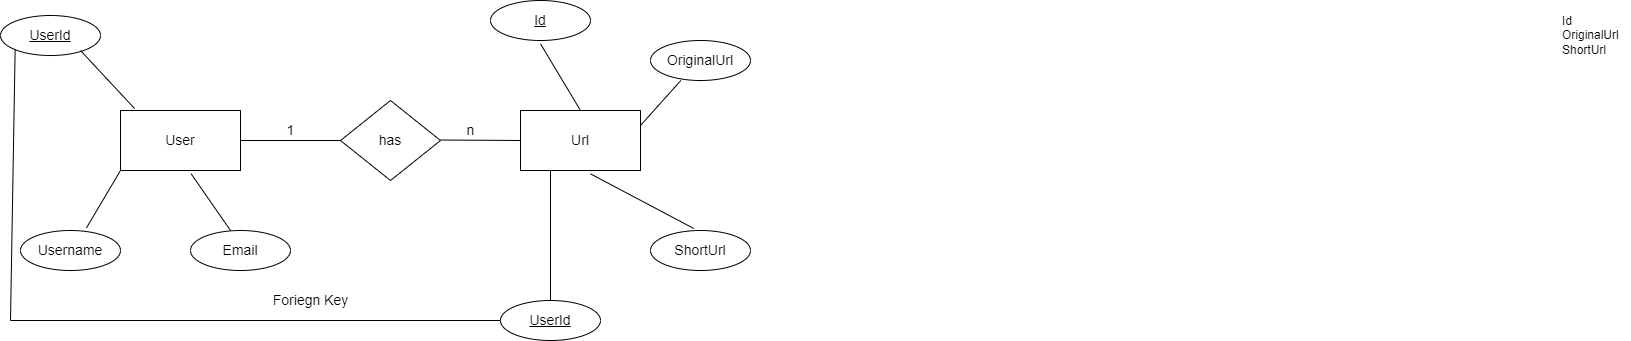

The diagram above was exported from draw.io. Its source (the exported page's mxGraphModel, read from the mxfile embedded in the PNG):
<mxGraphModel dx="782" dy="468" grid="1" gridSize="10" guides="1" tooltips="1" connect="1" arrows="1" fold="1" page="1" pageScale="1" pageWidth="850" pageHeight="1100" math="0" shadow="0">
  <root>
    <mxCell id="0" />
    <mxCell id="1" parent="0" />
    <mxCell id="6HZ3w3_i6Ci-a8lNByp4-2" value="Id&lt;br&gt;OriginalUrl&lt;br&gt;ShortUrl" style="text;html=1;align=left;verticalAlign=middle;resizable=0;points=[];autosize=1;strokeColor=none;fillColor=none;" vertex="1" parent="1">
      <mxGeometry x="1640" y="100" width="70" height="50" as="geometry" />
    </mxCell>
    <mxCell id="6HZ3w3_i6Ci-a8lNByp4-12" value="User" style="rounded=0;whiteSpace=wrap;html=1;fontSize=14;" vertex="1" parent="1">
      <mxGeometry x="200" y="200" width="120" height="60" as="geometry" />
    </mxCell>
    <mxCell id="6HZ3w3_i6Ci-a8lNByp4-13" value="Url" style="rounded=0;whiteSpace=wrap;html=1;fontSize=14;" vertex="1" parent="1">
      <mxGeometry x="600" y="200" width="120" height="60" as="geometry" />
    </mxCell>
    <mxCell id="6HZ3w3_i6Ci-a8lNByp4-14" value="has" style="rhombus;whiteSpace=wrap;html=1;fontSize=14;" vertex="1" parent="1">
      <mxGeometry x="420" y="190" width="100" height="80" as="geometry" />
    </mxCell>
    <mxCell id="6HZ3w3_i6Ci-a8lNByp4-16" value="Username" style="ellipse;whiteSpace=wrap;html=1;fontSize=14;" vertex="1" parent="1">
      <mxGeometry x="100" y="320" width="100" height="40" as="geometry" />
    </mxCell>
    <mxCell id="6HZ3w3_i6Ci-a8lNByp4-17" value="Email" style="ellipse;whiteSpace=wrap;html=1;fontSize=14;" vertex="1" parent="1">
      <mxGeometry x="270" y="320" width="100" height="40" as="geometry" />
    </mxCell>
    <mxCell id="6HZ3w3_i6Ci-a8lNByp4-18" value="" style="endArrow=none;html=1;rounded=0;fontSize=14;exitX=1;exitY=0.5;exitDx=0;exitDy=0;entryX=0;entryY=0.5;entryDx=0;entryDy=0;" edge="1" parent="1" source="6HZ3w3_i6Ci-a8lNByp4-12" target="6HZ3w3_i6Ci-a8lNByp4-14">
      <mxGeometry width="50" height="50" relative="1" as="geometry">
        <mxPoint x="450" y="250" as="sourcePoint" />
        <mxPoint x="500" y="200" as="targetPoint" />
      </mxGeometry>
    </mxCell>
    <mxCell id="6HZ3w3_i6Ci-a8lNByp4-19" value="" style="endArrow=none;html=1;rounded=0;fontSize=14;exitX=1;exitY=0.5;exitDx=0;exitDy=0;" edge="1" parent="1">
      <mxGeometry width="50" height="50" relative="1" as="geometry">
        <mxPoint x="520" y="229.5" as="sourcePoint" />
        <mxPoint x="600" y="230" as="targetPoint" />
      </mxGeometry>
    </mxCell>
    <mxCell id="6HZ3w3_i6Ci-a8lNByp4-20" value="1" style="text;html=1;resizable=0;autosize=1;align=center;verticalAlign=middle;points=[];fillColor=none;strokeColor=none;rounded=0;fontSize=14;" vertex="1" parent="1">
      <mxGeometry x="360" y="210" width="20" height="20" as="geometry" />
    </mxCell>
    <mxCell id="6HZ3w3_i6Ci-a8lNByp4-21" value="n" style="text;html=1;resizable=0;autosize=1;align=center;verticalAlign=middle;points=[];fillColor=none;strokeColor=none;rounded=0;fontSize=14;" vertex="1" parent="1">
      <mxGeometry x="540" y="210" width="20" height="20" as="geometry" />
    </mxCell>
    <mxCell id="6HZ3w3_i6Ci-a8lNByp4-22" value="ShortUrl" style="ellipse;whiteSpace=wrap;html=1;fontSize=14;" vertex="1" parent="1">
      <mxGeometry x="730" y="320" width="100" height="40" as="geometry" />
    </mxCell>
    <mxCell id="6HZ3w3_i6Ci-a8lNByp4-23" value="OriginalUrl" style="ellipse;whiteSpace=wrap;html=1;fontSize=14;" vertex="1" parent="1">
      <mxGeometry x="730" y="130" width="100" height="40" as="geometry" />
    </mxCell>
    <mxCell id="6HZ3w3_i6Ci-a8lNByp4-24" value="Id" style="ellipse;whiteSpace=wrap;html=1;fontSize=14;fontStyle=4" vertex="1" parent="1">
      <mxGeometry x="570" y="90" width="100" height="40" as="geometry" />
    </mxCell>
    <mxCell id="6HZ3w3_i6Ci-a8lNByp4-25" style="edgeStyle=orthogonalEdgeStyle;rounded=0;orthogonalLoop=1;jettySize=auto;html=1;exitX=0.5;exitY=1;exitDx=0;exitDy=0;fontSize=14;" edge="1" parent="1">
      <mxGeometry relative="1" as="geometry">
        <mxPoint x="150" y="160" as="sourcePoint" />
        <mxPoint x="150" y="160" as="targetPoint" />
      </mxGeometry>
    </mxCell>
    <mxCell id="6HZ3w3_i6Ci-a8lNByp4-26" value="UserId" style="ellipse;whiteSpace=wrap;html=1;fontSize=14;fontStyle=4" vertex="1" parent="1">
      <mxGeometry x="80" y="105" width="100" height="40" as="geometry" />
    </mxCell>
    <mxCell id="6HZ3w3_i6Ci-a8lNByp4-27" value="" style="endArrow=none;html=1;rounded=0;fontSize=14;exitX=0.117;exitY=-0.033;exitDx=0;exitDy=0;exitPerimeter=0;" edge="1" parent="1" source="6HZ3w3_i6Ci-a8lNByp4-12">
      <mxGeometry width="50" height="50" relative="1" as="geometry">
        <mxPoint x="110" y="190" as="sourcePoint" />
        <mxPoint x="160" y="140" as="targetPoint" />
      </mxGeometry>
    </mxCell>
    <mxCell id="6HZ3w3_i6Ci-a8lNByp4-28" value="" style="endArrow=none;html=1;rounded=0;fontSize=14;exitX=0;exitY=1;exitDx=0;exitDy=0;entryX=0.66;entryY=-0.067;entryDx=0;entryDy=0;entryPerimeter=0;" edge="1" parent="1" source="6HZ3w3_i6Ci-a8lNByp4-12" target="6HZ3w3_i6Ci-a8lNByp4-16">
      <mxGeometry width="50" height="50" relative="1" as="geometry">
        <mxPoint x="224.03999999999996" y="208.01999999999998" as="sourcePoint" />
        <mxPoint x="170" y="150" as="targetPoint" />
      </mxGeometry>
    </mxCell>
    <mxCell id="6HZ3w3_i6Ci-a8lNByp4-29" value="" style="endArrow=none;html=1;rounded=0;fontSize=14;exitX=0.589;exitY=1.056;exitDx=0;exitDy=0;exitPerimeter=0;entryX=0.4;entryY=0;entryDx=0;entryDy=0;entryPerimeter=0;" edge="1" parent="1" source="6HZ3w3_i6Ci-a8lNByp4-12" target="6HZ3w3_i6Ci-a8lNByp4-17">
      <mxGeometry width="50" height="50" relative="1" as="geometry">
        <mxPoint x="224.03999999999996" y="208.01999999999998" as="sourcePoint" />
        <mxPoint x="170" y="150" as="targetPoint" />
      </mxGeometry>
    </mxCell>
    <mxCell id="6HZ3w3_i6Ci-a8lNByp4-30" value="" style="endArrow=none;html=1;rounded=0;fontSize=14;exitX=0.589;exitY=1.056;exitDx=0;exitDy=0;exitPerimeter=0;entryX=1;entryY=0.25;entryDx=0;entryDy=0;" edge="1" parent="1" target="6HZ3w3_i6Ci-a8lNByp4-13">
      <mxGeometry width="50" height="50" relative="1" as="geometry">
        <mxPoint x="760.3400000000001" y="170" as="sourcePoint" />
        <mxPoint x="799.6600000000001" y="226.64" as="targetPoint" />
      </mxGeometry>
    </mxCell>
    <mxCell id="6HZ3w3_i6Ci-a8lNByp4-31" value="" style="endArrow=none;html=1;rounded=0;fontSize=14;exitX=0.589;exitY=1.056;exitDx=0;exitDy=0;exitPerimeter=0;" edge="1" parent="1">
      <mxGeometry width="50" height="50" relative="1" as="geometry">
        <mxPoint x="620" y="133.36" as="sourcePoint" />
        <mxPoint x="660" y="200" as="targetPoint" />
      </mxGeometry>
    </mxCell>
    <mxCell id="6HZ3w3_i6Ci-a8lNByp4-32" value="" style="endArrow=none;html=1;rounded=0;fontSize=14;exitX=0.589;exitY=1.056;exitDx=0;exitDy=0;exitPerimeter=0;entryX=0.433;entryY=-0.05;entryDx=0;entryDy=0;entryPerimeter=0;" edge="1" parent="1" target="6HZ3w3_i6Ci-a8lNByp4-22">
      <mxGeometry width="50" height="50" relative="1" as="geometry">
        <mxPoint x="670" y="263.36" as="sourcePoint" />
        <mxPoint x="709.3199999999999" y="320" as="targetPoint" />
      </mxGeometry>
    </mxCell>
    <mxCell id="6HZ3w3_i6Ci-a8lNByp4-33" value="UserId" style="ellipse;whiteSpace=wrap;html=1;fontSize=14;fontStyle=4" vertex="1" parent="1">
      <mxGeometry x="580" y="390" width="100" height="40" as="geometry" />
    </mxCell>
    <mxCell id="6HZ3w3_i6Ci-a8lNByp4-36" value="" style="endArrow=none;html=1;rounded=0;fontSize=14;exitX=0.25;exitY=1;exitDx=0;exitDy=0;entryX=0.5;entryY=0;entryDx=0;entryDy=0;" edge="1" parent="1" source="6HZ3w3_i6Ci-a8lNByp4-13" target="6HZ3w3_i6Ci-a8lNByp4-33">
      <mxGeometry width="50" height="50" relative="1" as="geometry">
        <mxPoint x="580" y="273.36" as="sourcePoint" />
        <mxPoint x="620" y="340" as="targetPoint" />
        <Array as="points" />
      </mxGeometry>
    </mxCell>
    <mxCell id="6HZ3w3_i6Ci-a8lNByp4-37" value="" style="endArrow=none;html=1;rounded=0;fontSize=14;entryX=0;entryY=1;entryDx=0;entryDy=0;exitX=0;exitY=0.5;exitDx=0;exitDy=0;" edge="1" parent="1" source="6HZ3w3_i6Ci-a8lNByp4-33" target="6HZ3w3_i6Ci-a8lNByp4-26">
      <mxGeometry width="50" height="50" relative="1" as="geometry">
        <mxPoint x="450" y="260" as="sourcePoint" />
        <mxPoint x="500" y="210" as="targetPoint" />
        <Array as="points">
          <mxPoint x="90" y="410" />
        </Array>
      </mxGeometry>
    </mxCell>
    <mxCell id="6HZ3w3_i6Ci-a8lNByp4-38" value="Foriegn Key" style="text;html=1;resizable=0;autosize=1;align=center;verticalAlign=middle;points=[];fillColor=none;strokeColor=none;rounded=0;fontSize=14;" vertex="1" parent="1">
      <mxGeometry x="345" y="380" width="90" height="20" as="geometry" />
    </mxCell>
  </root>
</mxGraphModel>